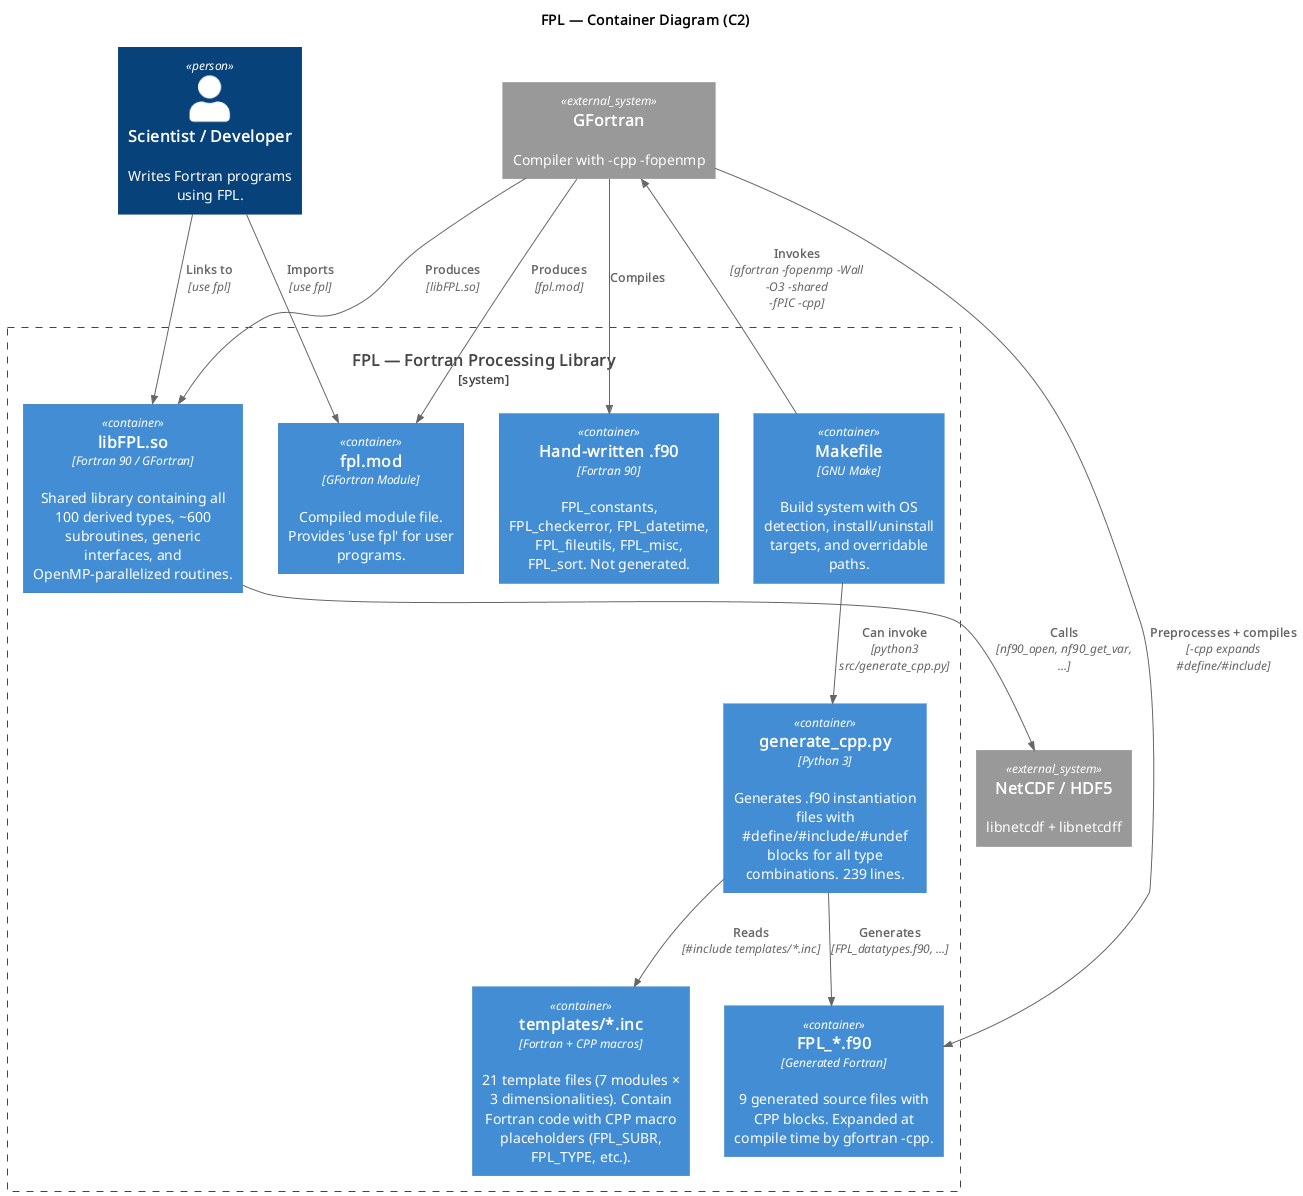

The diagram above was rendered by PlantUML. Its source (embedded in the PNG):
@startuml c4_container
!include <C4/C4_Container>

title FPL — Container Diagram (C2)

Person(scientist, "Scientist / Developer", "Writes Fortran programs using FPL.")

System_Boundary(fpl_sys, "FPL — Fortran Processing Library") {

  Container(libfpl, "libFPL.so", "Fortran 90 / GFortran", "Shared library containing all 100 derived types, ~600 subroutines, generic interfaces, and OpenMP-parallelized routines.")
  Container(fplmod, "fpl.mod", "GFortran Module", "Compiled module file. Provides 'use fpl' for user programs.")

  Container(generator, "generate_cpp.py", "Python 3", "Generates .f90 instantiation files with #define/#include/#undef blocks for all type combinations. 239 lines.")
  Container(templates, "templates/*.inc", "Fortran + CPP macros", "21 template files (7 modules × 3 dimensionalities). Contain Fortran code with CPP macro placeholders (FPL_SUBR, FPL_TYPE, etc.).")
  Container(f90files, "FPL_*.f90", "Generated Fortran", "9 generated source files with CPP blocks. Expanded at compile time by gfortran -cpp.")

  Container(srcfiles, "Hand-written .f90", "Fortran 90", "FPL_constants, FPL_checkerror, FPL_datetime, FPL_fileutils, FPL_misc, FPL_sort. Not generated.")

  Container(makefile, "Makefile", "GNU Make", "Build system with OS detection, install/uninstall targets, and overridable paths.")
}

System_Ext(netcdf, "NetCDF / HDF5", "libnetcdf + libnetcdff")
System_Ext(gfortran, "GFortran", "Compiler with -cpp -fopenmp")

Rel(scientist, libfpl, "Links to", "use fpl")
Rel(scientist, fplmod, "Imports", "use fpl")

Rel(generator, templates, "Reads", "#include templates/*.inc")
Rel(generator, f90files, "Generates", "FPL_datatypes.f90, ...")

Rel(gfortran, f90files, "Preprocesses + compiles", "-cpp expands #define/#include")
Rel(gfortran, srcfiles, "Compiles", "")
Rel(gfortran, libfpl, "Produces", "libFPL.so")
Rel(gfortran, fplmod, "Produces", "fpl.mod")

Rel(libfpl, netcdf, "Calls", "nf90_open, nf90_get_var, ...")

Rel(makefile, gfortran, "Invokes", "gfortran -fopenmp -Wall -O3 -shared -fPIC -cpp")
Rel(makefile, generator, "Can invoke", "python3 src/generate_cpp.py")

@enduml